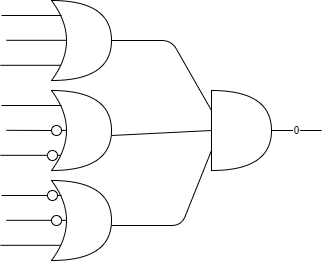

The diagram above was exported from draw.io. Its source (the exported page's mxGraphModel, read from the mxfile embedded in the PNG):
<mxGraphModel dx="653" dy="547" grid="1" gridSize="10" guides="1" tooltips="1" connect="1" arrows="1" fold="1" page="1" pageScale="1" pageWidth="1169" pageHeight="827" math="0" shadow="0">
  <root>
    <mxCell id="0" />
    <mxCell id="1" parent="0" />
    <mxCell id="m8935CB-VmhjuZwn9A7r-12" value="" style="shape=xor;whiteSpace=wrap;html=1;" vertex="1" parent="1">
      <mxGeometry x="170" y="140" width="60" height="80" as="geometry" />
    </mxCell>
    <mxCell id="m8935CB-VmhjuZwn9A7r-15" value="" style="shape=or;whiteSpace=wrap;html=1;" vertex="1" parent="1">
      <mxGeometry x="330" y="230" width="60" height="80" as="geometry" />
    </mxCell>
    <mxCell id="m8935CB-VmhjuZwn9A7r-16" value="" style="endArrow=none;html=1;" edge="1" parent="1">
      <mxGeometry width="50" height="50" relative="1" as="geometry">
        <mxPoint x="120" y="155" as="sourcePoint" />
        <mxPoint x="180" y="155" as="targetPoint" />
      </mxGeometry>
    </mxCell>
    <mxCell id="m8935CB-VmhjuZwn9A7r-17" value="" style="endArrow=none;html=1;" edge="1" parent="1">
      <mxGeometry width="50" height="50" relative="1" as="geometry">
        <mxPoint x="125" y="179.8" as="sourcePoint" />
        <mxPoint x="185" y="179.8" as="targetPoint" />
      </mxGeometry>
    </mxCell>
    <mxCell id="m8935CB-VmhjuZwn9A7r-18" value="" style="endArrow=none;html=1;" edge="1" parent="1">
      <mxGeometry width="50" height="50" relative="1" as="geometry">
        <mxPoint x="119" y="204.8" as="sourcePoint" />
        <mxPoint x="179" y="204.8" as="targetPoint" />
      </mxGeometry>
    </mxCell>
    <mxCell id="m8935CB-VmhjuZwn9A7r-19" value="" style="shape=xor;whiteSpace=wrap;html=1;" vertex="1" parent="1">
      <mxGeometry x="170" y="230" width="60" height="80" as="geometry" />
    </mxCell>
    <mxCell id="m8935CB-VmhjuZwn9A7r-20" value="" style="endArrow=none;html=1;" edge="1" parent="1">
      <mxGeometry width="50" height="50" relative="1" as="geometry">
        <mxPoint x="120" y="245" as="sourcePoint" />
        <mxPoint x="180" y="245" as="targetPoint" />
      </mxGeometry>
    </mxCell>
    <mxCell id="m8935CB-VmhjuZwn9A7r-21" value="" style="endArrow=none;html=1;" edge="1" parent="1" source="m8935CB-VmhjuZwn9A7r-27">
      <mxGeometry width="50" height="50" relative="1" as="geometry">
        <mxPoint x="125" y="269.8" as="sourcePoint" />
        <mxPoint x="185" y="269.8" as="targetPoint" />
      </mxGeometry>
    </mxCell>
    <mxCell id="m8935CB-VmhjuZwn9A7r-22" value="" style="endArrow=none;html=1;" edge="1" parent="1">
      <mxGeometry width="50" height="50" relative="1" as="geometry">
        <mxPoint x="119" y="294.8" as="sourcePoint" />
        <mxPoint x="179" y="294.8" as="targetPoint" />
      </mxGeometry>
    </mxCell>
    <mxCell id="m8935CB-VmhjuZwn9A7r-23" value="" style="shape=xor;whiteSpace=wrap;html=1;" vertex="1" parent="1">
      <mxGeometry x="170" y="320" width="60" height="80" as="geometry" />
    </mxCell>
    <mxCell id="m8935CB-VmhjuZwn9A7r-24" value="" style="endArrow=none;html=1;" edge="1" parent="1" source="m8935CB-VmhjuZwn9A7r-30">
      <mxGeometry width="50" height="50" relative="1" as="geometry">
        <mxPoint x="120" y="335" as="sourcePoint" />
        <mxPoint x="180" y="335" as="targetPoint" />
      </mxGeometry>
    </mxCell>
    <mxCell id="m8935CB-VmhjuZwn9A7r-25" value="" style="endArrow=none;html=1;" edge="1" parent="1">
      <mxGeometry width="50" height="50" relative="1" as="geometry">
        <mxPoint x="125" y="359.79999999999995" as="sourcePoint" />
        <mxPoint x="185" y="359.79999999999995" as="targetPoint" />
      </mxGeometry>
    </mxCell>
    <mxCell id="m8935CB-VmhjuZwn9A7r-26" value="" style="endArrow=none;html=1;" edge="1" parent="1">
      <mxGeometry width="50" height="50" relative="1" as="geometry">
        <mxPoint x="119" y="384.79999999999995" as="sourcePoint" />
        <mxPoint x="179" y="384.79999999999995" as="targetPoint" />
      </mxGeometry>
    </mxCell>
    <mxCell id="m8935CB-VmhjuZwn9A7r-27" value="" style="ellipse;whiteSpace=wrap;html=1;" vertex="1" parent="1">
      <mxGeometry x="170" y="265" width="10" height="10" as="geometry" />
    </mxCell>
    <mxCell id="m8935CB-VmhjuZwn9A7r-28" value="" style="endArrow=none;html=1;" edge="1" parent="1" target="m8935CB-VmhjuZwn9A7r-27">
      <mxGeometry width="50" height="50" relative="1" as="geometry">
        <mxPoint x="125" y="269.79999999999995" as="sourcePoint" />
        <mxPoint x="185" y="269.79999999999995" as="targetPoint" />
      </mxGeometry>
    </mxCell>
    <mxCell id="m8935CB-VmhjuZwn9A7r-29" value="" style="ellipse;whiteSpace=wrap;html=1;" vertex="1" parent="1">
      <mxGeometry x="166" y="290" width="10" height="10" as="geometry" />
    </mxCell>
    <mxCell id="m8935CB-VmhjuZwn9A7r-30" value="" style="ellipse;whiteSpace=wrap;html=1;" vertex="1" parent="1">
      <mxGeometry x="166" y="330" width="10" height="10" as="geometry" />
    </mxCell>
    <mxCell id="m8935CB-VmhjuZwn9A7r-31" value="" style="endArrow=none;html=1;" edge="1" parent="1" target="m8935CB-VmhjuZwn9A7r-30">
      <mxGeometry width="50" height="50" relative="1" as="geometry">
        <mxPoint x="120" y="335" as="sourcePoint" />
        <mxPoint x="180" y="335" as="targetPoint" />
      </mxGeometry>
    </mxCell>
    <mxCell id="m8935CB-VmhjuZwn9A7r-32" value="" style="ellipse;whiteSpace=wrap;html=1;" vertex="1" parent="1">
      <mxGeometry x="170" y="355" width="10" height="10" as="geometry" />
    </mxCell>
    <mxCell id="m8935CB-VmhjuZwn9A7r-33" value="" style="endArrow=none;html=1;entryX=0;entryY=0.25;entryDx=0;entryDy=0;entryPerimeter=0;" edge="1" parent="1" source="m8935CB-VmhjuZwn9A7r-12" target="m8935CB-VmhjuZwn9A7r-15">
      <mxGeometry width="50" height="50" relative="1" as="geometry">
        <mxPoint x="270" y="230" as="sourcePoint" />
        <mxPoint x="320" y="180" as="targetPoint" />
        <Array as="points">
          <mxPoint x="290" y="180" />
        </Array>
      </mxGeometry>
    </mxCell>
    <mxCell id="m8935CB-VmhjuZwn9A7r-34" value="" style="endArrow=none;html=1;entryX=0;entryY=0.5;entryDx=0;entryDy=0;entryPerimeter=0;" edge="1" parent="1" target="m8935CB-VmhjuZwn9A7r-15">
      <mxGeometry width="50" height="50" relative="1" as="geometry">
        <mxPoint x="230" y="274.9961538461538" as="sourcePoint" />
        <mxPoint x="330" y="321.15" as="targetPoint" />
        <Array as="points" />
      </mxGeometry>
    </mxCell>
    <mxCell id="m8935CB-VmhjuZwn9A7r-35" value="" style="endArrow=none;html=1;entryX=0;entryY=0.75;entryDx=0;entryDy=0;entryPerimeter=0;" edge="1" parent="1" target="m8935CB-VmhjuZwn9A7r-15">
      <mxGeometry width="50" height="50" relative="1" as="geometry">
        <mxPoint x="230" y="364.9961538461538" as="sourcePoint" />
        <mxPoint x="330" y="350" as="targetPoint" />
        <Array as="points">
          <mxPoint x="300" y="365" />
        </Array>
      </mxGeometry>
    </mxCell>
    <mxCell id="m8935CB-VmhjuZwn9A7r-36" value="0" style="endArrow=none;html=1;entryX=1;entryY=0.5;entryDx=0;entryDy=0;entryPerimeter=0;" edge="1" parent="1" target="m8935CB-VmhjuZwn9A7r-15">
      <mxGeometry width="50" height="50" relative="1" as="geometry">
        <mxPoint x="440" y="270" as="sourcePoint" />
        <mxPoint x="300" y="250" as="targetPoint" />
      </mxGeometry>
    </mxCell>
  </root>
</mxGraphModel>